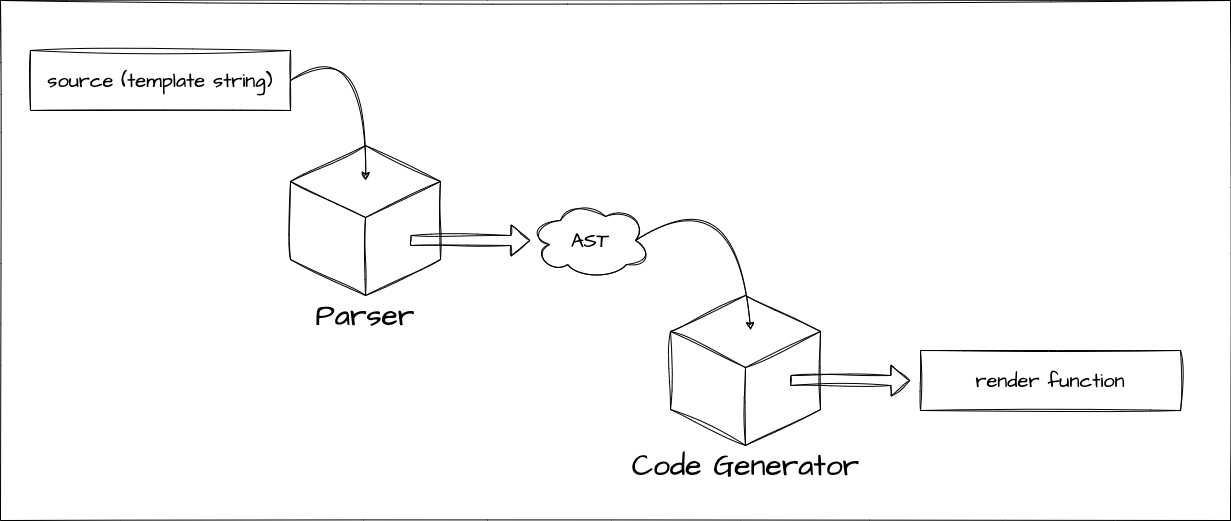

The diagram above was exported from draw.io. Its source (the exported page's mxGraphModel, read from the mxfile embedded in the PNG):
<mxGraphModel dx="2400" dy="1774" grid="1" gridSize="10" guides="1" tooltips="1" connect="1" arrows="1" fold="1" page="1" pageScale="1" pageWidth="827" pageHeight="1169" background="#ffffff" math="0" shadow="0">
  <root>
    <mxCell id="0" />
    <mxCell id="1" parent="0" />
    <mxCell id="3" value="AST" style="ellipse;shape=cloud;whiteSpace=wrap;html=1;sketch=1;hachureGap=4;jiggle=2;curveFitting=1;fontFamily=Architects Daughter;fontSource=https%3A%2F%2Ffonts.googleapis.com%2Fcss%3Ffamily%3DArchitects%2BDaughter;fontSize=20;" parent="1" vertex="1">
      <mxGeometry x="290" y="110" width="120" height="80" as="geometry" />
    </mxCell>
    <mxCell id="4" value="source (template string)" style="rounded=0;whiteSpace=wrap;html=1;sketch=1;hachureGap=4;jiggle=2;curveFitting=1;fontFamily=Architects Daughter;fontSource=https%3A%2F%2Ffonts.googleapis.com%2Fcss%3Ffamily%3DArchitects%2BDaughter;fontSize=20;" parent="1" vertex="1">
      <mxGeometry x="-210" y="-40" width="260" height="60" as="geometry" />
    </mxCell>
    <mxCell id="5" value="" style="html=1;shape=mxgraph.basic.isocube;isoAngle=15;sketch=1;hachureGap=4;jiggle=2;curveFitting=1;fontFamily=Architects Daughter;fontSource=https%3A%2F%2Ffonts.googleapis.com%2Fcss%3Ffamily%3DArchitects%2BDaughter;fontSize=12;movable=0;resizable=0;rotatable=0;deletable=0;editable=0;connectable=0;" parent="1" vertex="1">
      <mxGeometry x="50" y="55" width="150" height="150" as="geometry" />
    </mxCell>
    <mxCell id="6" value="" style="curved=1;endArrow=classic;html=1;sketch=1;hachureGap=4;jiggle=2;curveFitting=1;fontFamily=Architects Daughter;fontSource=https%3A%2F%2Ffonts.googleapis.com%2Fcss%3Ffamily%3DArchitects%2BDaughter;fontSize=12;exitX=1;exitY=0.5;exitDx=0;exitDy=0;" parent="1" source="4" edge="1">
      <mxGeometry width="50" height="50" relative="1" as="geometry">
        <mxPoint x="450" y="210" as="sourcePoint" />
        <mxPoint x="125" y="90" as="targetPoint" />
        <Array as="points">
          <mxPoint x="130" y="-60" />
        </Array>
      </mxGeometry>
    </mxCell>
    <mxCell id="8" value="" style="shape=flexArrow;endArrow=classic;html=1;sketch=1;hachureGap=4;jiggle=2;curveFitting=1;fontFamily=Architects Daughter;fontSource=https%3A%2F%2Ffonts.googleapis.com%2Fcss%3Ffamily%3DArchitects%2BDaughter;fontSize=12;" parent="1" target="3" edge="1">
      <mxGeometry width="50" height="50" relative="1" as="geometry">
        <mxPoint x="170" y="150" as="sourcePoint" />
        <mxPoint x="339.99999999999983" y="140" as="targetPoint" />
      </mxGeometry>
    </mxCell>
    <mxCell id="9" value="" style="html=1;shape=mxgraph.basic.isocube;isoAngle=15;sketch=1;hachureGap=4;jiggle=2;curveFitting=1;fontFamily=Architects Daughter;fontSource=https%3A%2F%2Ffonts.googleapis.com%2Fcss%3Ffamily%3DArchitects%2BDaughter;fontSize=12;movable=0;resizable=0;rotatable=0;deletable=0;editable=0;connectable=0;" parent="1" vertex="1">
      <mxGeometry x="430" y="205" width="150" height="150" as="geometry" />
    </mxCell>
    <mxCell id="10" value="" style="curved=1;endArrow=classic;html=1;sketch=1;hachureGap=4;jiggle=2;curveFitting=1;fontFamily=Architects Daughter;fontSource=https%3A%2F%2Ffonts.googleapis.com%2Fcss%3Ffamily%3DArchitects%2BDaughter;fontSize=12;exitX=0.875;exitY=0.5;exitDx=0;exitDy=0;exitPerimeter=0;" parent="1" source="3" edge="1">
      <mxGeometry width="50" height="50" relative="1" as="geometry">
        <mxPoint x="470" y="160" as="sourcePoint" />
        <mxPoint x="510" y="240" as="targetPoint" />
        <Array as="points">
          <mxPoint x="500" y="80" />
        </Array>
      </mxGeometry>
    </mxCell>
    <mxCell id="12" value="" style="shape=flexArrow;endArrow=classic;html=1;sketch=1;hachureGap=4;jiggle=2;curveFitting=1;fontFamily=Architects Daughter;fontSource=https%3A%2F%2Ffonts.googleapis.com%2Fcss%3Ffamily%3DArchitects%2BDaughter;fontSize=12;" parent="1" edge="1">
      <mxGeometry width="50" height="50" relative="1" as="geometry">
        <mxPoint x="550" y="290" as="sourcePoint" />
        <mxPoint x="670" y="290" as="targetPoint" />
      </mxGeometry>
    </mxCell>
    <mxCell id="13" value="Parser" style="text;html=1;strokeColor=none;fillColor=none;align=center;verticalAlign=middle;whiteSpace=wrap;rounded=0;sketch=1;hachureGap=4;jiggle=2;curveFitting=1;fontFamily=Architects Daughter;fontSource=https%3A%2F%2Ffonts.googleapis.com%2Fcss%3Ffamily%3DArchitects%2BDaughter;fontSize=30;strokeWidth=6;" parent="1" vertex="1">
      <mxGeometry x="95" y="210" width="60" height="30" as="geometry" />
    </mxCell>
    <mxCell id="14" value="Code Generator" style="text;html=1;strokeColor=none;fillColor=none;align=center;verticalAlign=middle;whiteSpace=wrap;rounded=0;sketch=1;hachureGap=4;jiggle=2;curveFitting=1;fontFamily=Architects Daughter;fontSource=https%3A%2F%2Ffonts.googleapis.com%2Fcss%3Ffamily%3DArchitects%2BDaughter;fontSize=30;strokeWidth=6;" parent="1" vertex="1">
      <mxGeometry x="297.5" y="360" width="415" height="30" as="geometry" />
    </mxCell>
    <mxCell id="17" value="render function" style="rounded=0;whiteSpace=wrap;html=1;sketch=1;hachureGap=4;jiggle=2;curveFitting=1;fontFamily=Architects Daughter;fontSource=https%3A%2F%2Ffonts.googleapis.com%2Fcss%3Ffamily%3DArchitects%2BDaughter;fontSize=20;" parent="1" vertex="1">
      <mxGeometry x="680" y="260" width="260" height="60" as="geometry" />
    </mxCell>
    <mxCell id="18" value="" style="swimlane;startSize=0;sketch=1;hachureGap=4;jiggle=2;curveFitting=1;fontFamily=Architects Daughter;fontSource=https%3A%2F%2Ffonts.googleapis.com%2Fcss%3Ffamily%3DArchitects%2BDaughter;fontSize=20;" parent="1" vertex="1">
      <mxGeometry x="-240" y="-90" width="1230" height="520" as="geometry" />
    </mxCell>
  </root>
</mxGraphModel>